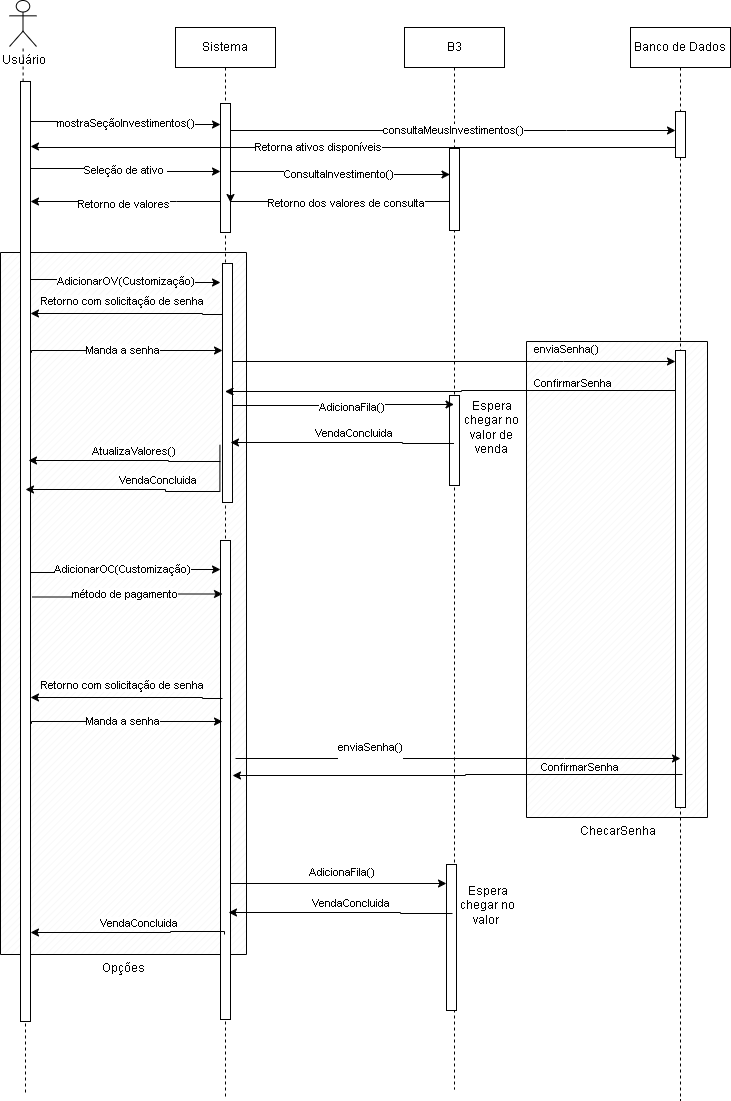

The diagram above was exported from draw.io. Its source (the exported page's mxGraphModel, read from the mxfile embedded in the PNG):
<mxGraphModel dx="1586" dy="976" grid="0" gridSize="10" guides="1" tooltips="1" connect="1" arrows="1" fold="1" page="1" pageScale="1" pageWidth="850" pageHeight="1100" math="0" shadow="0">
  <root>
    <mxCell id="0" />
    <mxCell id="1" parent="0" />
    <mxCell id="bhO41Df0-N3BMsMs-DKW-1" value="Usuário" style="shape=umlActor;verticalLabelPosition=bottom;verticalAlign=top;html=1;outlineConnect=0;" parent="1" vertex="1">
      <mxGeometry x="57" y="82" width="27" height="46" as="geometry" />
    </mxCell>
    <mxCell id="bhO41Df0-N3BMsMs-DKW-12" value="Sistema" style="shape=umlLifeline;perimeter=lifelinePerimeter;whiteSpace=wrap;html=1;container=1;dropTarget=0;collapsible=0;recursiveResize=0;outlineConnect=0;portConstraint=eastwest;newEdgeStyle={&quot;curved&quot;:0,&quot;rounded&quot;:0};" parent="1" vertex="1">
      <mxGeometry x="223" y="109" width="100" height="1070" as="geometry" />
    </mxCell>
    <mxCell id="bhO41Df0-N3BMsMs-DKW-19" value="" style="html=1;points=[[0,0,0,0,5],[0,1,0,0,-5],[1,0,0,0,5],[1,1,0,0,-5]];perimeter=orthogonalPerimeter;outlineConnect=0;targetShapes=umlLifeline;portConstraint=eastwest;newEdgeStyle={&quot;curved&quot;:0,&quot;rounded&quot;:0};" parent="bhO41Df0-N3BMsMs-DKW-12" vertex="1">
      <mxGeometry x="45" y="76" width="10" height="129" as="geometry" />
    </mxCell>
    <mxCell id="bhO41Df0-N3BMsMs-DKW-13" value="" style="endArrow=none;dashed=1;html=1;rounded=0;" parent="1" source="bhO41Df0-N3BMsMs-DKW-16" target="bhO41Df0-N3BMsMs-DKW-1" edge="1">
      <mxGeometry width="50" height="50" relative="1" as="geometry">
        <mxPoint x="72" y="421" as="sourcePoint" />
        <mxPoint x="72" y="157" as="targetPoint" />
      </mxGeometry>
    </mxCell>
    <mxCell id="bhO41Df0-N3BMsMs-DKW-29" value="Opções" style="verticalLabelPosition=bottom;verticalAlign=top;html=1;shape=mxgraph.basic.patternFillRect;fillStyle=diag;step=5;fillStrokeWidth=0.2;fillStrokeColor=#dddddd;fillColor=none;" parent="1" vertex="1">
      <mxGeometry x="48" y="334" width="246" height="702" as="geometry" />
    </mxCell>
    <mxCell id="bhO41Df0-N3BMsMs-DKW-14" value="B3" style="shape=umlLifeline;perimeter=lifelinePerimeter;whiteSpace=wrap;html=1;container=1;dropTarget=0;collapsible=0;recursiveResize=0;outlineConnect=0;portConstraint=eastwest;newEdgeStyle={&quot;curved&quot;:0,&quot;rounded&quot;:0};" parent="1" vertex="1">
      <mxGeometry x="452" y="109" width="100" height="1062" as="geometry" />
    </mxCell>
    <mxCell id="bhO41Df0-N3BMsMs-DKW-24" value="" style="html=1;points=[[0,0,0,0,5],[0,1,0,0,-5],[1,0,0,0,5],[1,1,0,0,-5]];perimeter=orthogonalPerimeter;outlineConnect=0;targetShapes=umlLifeline;portConstraint=eastwest;newEdgeStyle={&quot;curved&quot;:0,&quot;rounded&quot;:0};" parent="bhO41Df0-N3BMsMs-DKW-14" vertex="1">
      <mxGeometry x="45" y="121" width="10" height="82" as="geometry" />
    </mxCell>
    <mxCell id="bhO41Df0-N3BMsMs-DKW-47" value="" style="html=1;points=[[0,0,0,0,5],[0,1,0,0,-5],[1,0,0,0,5],[1,1,0,0,-5]];perimeter=orthogonalPerimeter;outlineConnect=0;targetShapes=umlLifeline;portConstraint=eastwest;newEdgeStyle={&quot;curved&quot;:0,&quot;rounded&quot;:0};" parent="bhO41Df0-N3BMsMs-DKW-14" vertex="1">
      <mxGeometry x="45" y="368" width="10" height="90" as="geometry" />
    </mxCell>
    <mxCell id="bhO41Df0-N3BMsMs-DKW-69" value="" style="html=1;points=[[0,0,0,0,5],[0,1,0,0,-5],[1,0,0,0,5],[1,1,0,0,-5]];perimeter=orthogonalPerimeter;outlineConnect=0;targetShapes=umlLifeline;portConstraint=eastwest;newEdgeStyle={&quot;curved&quot;:0,&quot;rounded&quot;:0};" parent="bhO41Df0-N3BMsMs-DKW-14" vertex="1">
      <mxGeometry x="42" y="837" width="10" height="146" as="geometry" />
    </mxCell>
    <mxCell id="bhO41Df0-N3BMsMs-DKW-17" value="" style="endArrow=none;dashed=1;html=1;rounded=0;" parent="1" target="bhO41Df0-N3BMsMs-DKW-16" edge="1">
      <mxGeometry width="50" height="50" relative="1" as="geometry">
        <mxPoint x="73" y="1174" as="sourcePoint" />
        <mxPoint x="71" y="128" as="targetPoint" />
      </mxGeometry>
    </mxCell>
    <mxCell id="bhO41Df0-N3BMsMs-DKW-20" value="mostraSeçãoInvestimentos()" style="edgeStyle=orthogonalEdgeStyle;rounded=0;orthogonalLoop=1;jettySize=auto;html=1;curved=0;" parent="1" source="bhO41Df0-N3BMsMs-DKW-16" target="bhO41Df0-N3BMsMs-DKW-19" edge="1">
      <mxGeometry relative="1" as="geometry">
        <Array as="points">
          <mxPoint x="173" y="203" />
          <mxPoint x="173" y="206" />
        </Array>
      </mxGeometry>
    </mxCell>
    <mxCell id="bhO41Df0-N3BMsMs-DKW-16" value="" style="html=1;points=[[0,0,0,0,5],[0,1,0,0,-5],[1,0,0,0,5],[1,1,0,0,-5]];perimeter=orthogonalPerimeter;outlineConnect=0;targetShapes=umlLifeline;portConstraint=eastwest;newEdgeStyle={&quot;curved&quot;:0,&quot;rounded&quot;:0};" parent="1" vertex="1">
      <mxGeometry x="68" y="163" width="10" height="940" as="geometry" />
    </mxCell>
    <mxCell id="bhO41Df0-N3BMsMs-DKW-22" value="Retorna ativos disponíveis" style="edgeStyle=orthogonalEdgeStyle;rounded=0;orthogonalLoop=1;jettySize=auto;html=1;curved=0;startArrow=classic;startFill=1;endArrow=none;endFill=0;" parent="1" target="bhO41Df0-N3BMsMs-DKW-37" edge="1">
      <mxGeometry x="-0.1054" relative="1" as="geometry">
        <mxPoint x="78" y="228" as="sourcePoint" />
        <mxPoint x="268" y="227" as="targetPoint" />
        <Array as="points">
          <mxPoint x="81" y="228" />
          <mxPoint x="81" y="229" />
        </Array>
        <mxPoint as="offset" />
      </mxGeometry>
    </mxCell>
    <mxCell id="bhO41Df0-N3BMsMs-DKW-23" value="ConsultaInvestimento()" style="edgeStyle=orthogonalEdgeStyle;rounded=0;orthogonalLoop=1;jettySize=auto;html=1;curved=0;" parent="1" edge="1">
      <mxGeometry relative="1" as="geometry">
        <mxPoint x="278" y="253" as="sourcePoint" />
        <mxPoint x="497.5" y="256" as="targetPoint" />
        <Array as="points">
          <mxPoint x="373" y="253" />
          <mxPoint x="373" y="256" />
        </Array>
      </mxGeometry>
    </mxCell>
    <mxCell id="bhO41Df0-N3BMsMs-DKW-25" value="Retorno dos valores de consulta" style="edgeStyle=orthogonalEdgeStyle;rounded=0;orthogonalLoop=1;jettySize=auto;html=1;curved=0;startArrow=classic;startFill=1;endArrow=none;endFill=0;" parent="1" edge="1">
      <mxGeometry x="0.0673" y="-2" relative="1" as="geometry">
        <mxPoint x="278" y="284" as="sourcePoint" />
        <mxPoint x="497" y="283" as="targetPoint" />
        <Array as="points">
          <mxPoint x="345" y="283" />
          <mxPoint x="345" y="283" />
        </Array>
        <mxPoint as="offset" />
      </mxGeometry>
    </mxCell>
    <mxCell id="bhO41Df0-N3BMsMs-DKW-26" value="Retorno de valores" style="edgeStyle=orthogonalEdgeStyle;rounded=0;orthogonalLoop=1;jettySize=auto;html=1;curved=0;startArrow=classic;startFill=1;endArrow=none;endFill=0;" parent="1" edge="1">
      <mxGeometry x="-0.021" y="-3" relative="1" as="geometry">
        <mxPoint x="78" y="283.00030303030303" as="sourcePoint" />
        <mxPoint x="268" y="283.00030303030303" as="targetPoint" />
        <Array as="points">
          <mxPoint x="224" y="282.97" />
          <mxPoint x="224" y="282.97" />
        </Array>
        <mxPoint as="offset" />
      </mxGeometry>
    </mxCell>
    <mxCell id="bhO41Df0-N3BMsMs-DKW-30" value="AdicionarOV(Customização)" style="edgeStyle=orthogonalEdgeStyle;rounded=0;orthogonalLoop=1;jettySize=auto;html=1;curved=0;" parent="1" edge="1">
      <mxGeometry relative="1" as="geometry">
        <mxPoint x="78" y="361" as="sourcePoint" />
        <mxPoint x="268" y="364" as="targetPoint" />
        <Array as="points">
          <mxPoint x="173" y="361" />
          <mxPoint x="173" y="364" />
        </Array>
      </mxGeometry>
    </mxCell>
    <mxCell id="bhO41Df0-N3BMsMs-DKW-51" value="ChecarSenha" style="verticalLabelPosition=bottom;verticalAlign=top;html=1;shape=mxgraph.basic.patternFillRect;fillStyle=diag;step=5;fillStrokeWidth=0.2;fillStrokeColor=#dddddd;fillColor=none;" parent="1" vertex="1">
      <mxGeometry x="574" y="423" width="181" height="476" as="geometry" />
    </mxCell>
    <mxCell id="bhO41Df0-N3BMsMs-DKW-31" value="" style="html=1;points=[[0,0,0,0,5],[0,1,0,0,-5],[1,0,0,0,5],[1,1,0,0,-5]];perimeter=orthogonalPerimeter;outlineConnect=0;targetShapes=umlLifeline;portConstraint=eastwest;newEdgeStyle={&quot;curved&quot;:0,&quot;rounded&quot;:0};" parent="1" vertex="1">
      <mxGeometry x="270" y="345" width="10" height="239" as="geometry" />
    </mxCell>
    <mxCell id="bhO41Df0-N3BMsMs-DKW-32" value="Seleção de ativo&amp;nbsp;" style="edgeStyle=orthogonalEdgeStyle;rounded=0;orthogonalLoop=1;jettySize=auto;html=1;curved=0;" parent="1" edge="1">
      <mxGeometry relative="1" as="geometry">
        <mxPoint x="78" y="250" as="sourcePoint" />
        <mxPoint x="268" y="253" as="targetPoint" />
        <Array as="points">
          <mxPoint x="173" y="250" />
          <mxPoint x="173" y="253" />
        </Array>
      </mxGeometry>
    </mxCell>
    <mxCell id="bhO41Df0-N3BMsMs-DKW-33" value="AdicionarOC(Customização)" style="edgeStyle=orthogonalEdgeStyle;rounded=0;orthogonalLoop=1;jettySize=auto;html=1;curved=0;" parent="1" source="bhO41Df0-N3BMsMs-DKW-16" target="bhO41Df0-N3BMsMs-DKW-34" edge="1">
      <mxGeometry x="-0.0415" y="3" relative="1" as="geometry">
        <mxPoint x="80" y="441" as="sourcePoint" />
        <mxPoint x="268" y="650" as="targetPoint" />
        <Array as="points">
          <mxPoint x="175" y="654" />
          <mxPoint x="175" y="651" />
        </Array>
        <mxPoint as="offset" />
      </mxGeometry>
    </mxCell>
    <mxCell id="bhO41Df0-N3BMsMs-DKW-70" style="edgeStyle=orthogonalEdgeStyle;rounded=0;orthogonalLoop=1;jettySize=auto;html=1;curved=0;" parent="1" target="bhO41Df0-N3BMsMs-DKW-69" edge="1">
      <mxGeometry relative="1" as="geometry">
        <mxPoint x="270" y="708" as="sourcePoint" />
        <mxPoint x="492" y="708" as="targetPoint" />
        <Array as="points">
          <mxPoint x="270" y="965" />
        </Array>
      </mxGeometry>
    </mxCell>
    <mxCell id="bhO41Df0-N3BMsMs-DKW-34" value="" style="html=1;points=[[0,0,0,0,5],[0,1,0,0,-5],[1,0,0,0,5],[1,1,0,0,-5]];perimeter=orthogonalPerimeter;outlineConnect=0;targetShapes=umlLifeline;portConstraint=eastwest;newEdgeStyle={&quot;curved&quot;:0,&quot;rounded&quot;:0};" parent="1" vertex="1">
      <mxGeometry x="268" y="622" width="10" height="479" as="geometry" />
    </mxCell>
    <mxCell id="bhO41Df0-N3BMsMs-DKW-36" value="Banco de Dados" style="shape=umlLifeline;perimeter=lifelinePerimeter;whiteSpace=wrap;html=1;container=1;dropTarget=0;collapsible=0;recursiveResize=0;outlineConnect=0;portConstraint=eastwest;newEdgeStyle={&quot;curved&quot;:0,&quot;rounded&quot;:0};" parent="1" vertex="1">
      <mxGeometry x="678" y="109" width="100" height="1073" as="geometry" />
    </mxCell>
    <mxCell id="bhO41Df0-N3BMsMs-DKW-37" value="" style="html=1;points=[[0,0,0,0,5],[0,1,0,0,-5],[1,0,0,0,5],[1,1,0,0,-5]];perimeter=orthogonalPerimeter;outlineConnect=0;targetShapes=umlLifeline;portConstraint=eastwest;newEdgeStyle={&quot;curved&quot;:0,&quot;rounded&quot;:0};" parent="bhO41Df0-N3BMsMs-DKW-36" vertex="1">
      <mxGeometry x="45" y="84" width="10" height="46" as="geometry" />
    </mxCell>
    <mxCell id="bhO41Df0-N3BMsMs-DKW-45" value="" style="html=1;points=[[0,0,0,0,5],[0,1,0,0,-5],[1,0,0,0,5],[1,1,0,0,-5]];perimeter=orthogonalPerimeter;outlineConnect=0;targetShapes=umlLifeline;portConstraint=eastwest;newEdgeStyle={&quot;curved&quot;:0,&quot;rounded&quot;:0};" parent="bhO41Df0-N3BMsMs-DKW-36" vertex="1">
      <mxGeometry x="45" y="323" width="10" height="457" as="geometry" />
    </mxCell>
    <mxCell id="bhO41Df0-N3BMsMs-DKW-41" value="Retorno com solicitação de senha&amp;nbsp;" style="edgeStyle=orthogonalEdgeStyle;rounded=0;orthogonalLoop=1;jettySize=auto;html=1;curved=0;" parent="1" source="bhO41Df0-N3BMsMs-DKW-31" target="bhO41Df0-N3BMsMs-DKW-16" edge="1">
      <mxGeometry x="0.0312" y="-12" relative="1" as="geometry">
        <Array as="points">
          <mxPoint x="250" y="396" />
          <mxPoint x="250" y="395" />
        </Array>
        <mxPoint as="offset" />
      </mxGeometry>
    </mxCell>
    <mxCell id="bhO41Df0-N3BMsMs-DKW-42" value="Manda a senha" style="edgeStyle=orthogonalEdgeStyle;rounded=0;orthogonalLoop=1;jettySize=auto;html=1;curved=0;exitX=0.122;exitY=0.143;exitDx=0;exitDy=0;exitPerimeter=0;" parent="1" edge="1">
      <mxGeometry relative="1" as="geometry">
        <mxPoint x="78.01199999999994" y="440.414" as="sourcePoint" />
        <mxPoint x="270" y="431.9955172413793" as="targetPoint" />
        <Array as="points">
          <mxPoint x="79" y="434.03" />
          <mxPoint x="79" y="432.03" />
        </Array>
      </mxGeometry>
    </mxCell>
    <mxCell id="bhO41Df0-N3BMsMs-DKW-44" value="enviaSenha()" style="edgeStyle=orthogonalEdgeStyle;rounded=0;orthogonalLoop=1;jettySize=auto;html=1;curved=0;" parent="1" source="bhO41Df0-N3BMsMs-DKW-31" target="bhO41Df0-N3BMsMs-DKW-45" edge="1">
      <mxGeometry x="0.5079" y="12" relative="1" as="geometry">
        <Array as="points">
          <mxPoint x="611" y="443" />
          <mxPoint x="611" y="443" />
        </Array>
        <mxPoint as="offset" />
      </mxGeometry>
    </mxCell>
    <mxCell id="bhO41Df0-N3BMsMs-DKW-46" value="ConfirmarSenha" style="edgeStyle=orthogonalEdgeStyle;rounded=0;orthogonalLoop=1;jettySize=auto;html=1;curved=0;" parent="1" source="bhO41Df0-N3BMsMs-DKW-45" target="bhO41Df0-N3BMsMs-DKW-12" edge="1">
      <mxGeometry x="-0.5424" y="-7" relative="1" as="geometry">
        <Array as="points">
          <mxPoint x="509" y="472" />
          <mxPoint x="509" y="473" />
        </Array>
        <mxPoint as="offset" />
      </mxGeometry>
    </mxCell>
    <mxCell id="bhO41Df0-N3BMsMs-DKW-48" value="" style="edgeStyle=orthogonalEdgeStyle;rounded=0;orthogonalLoop=1;jettySize=auto;html=1;curved=0;" parent="1" target="bhO41Df0-N3BMsMs-DKW-14" edge="1">
      <mxGeometry x="-0.0195" y="-22" relative="1" as="geometry">
        <mxPoint x="280" y="495" as="sourcePoint" />
        <mxPoint x="469" y="490" as="targetPoint" />
        <Array as="points">
          <mxPoint x="280" y="487" />
          <mxPoint x="377" y="487" />
          <mxPoint x="377" y="486" />
        </Array>
        <mxPoint as="offset" />
      </mxGeometry>
    </mxCell>
    <mxCell id="bhO41Df0-N3BMsMs-DKW-49" value="AdicionaFila()" style="edgeLabel;html=1;align=center;verticalAlign=middle;resizable=0;points=[];" parent="bhO41Df0-N3BMsMs-DKW-48" vertex="1" connectable="0">
      <mxGeometry x="0.2611" relative="1" as="geometry">
        <mxPoint x="-18" y="2" as="offset" />
      </mxGeometry>
    </mxCell>
    <mxCell id="bhO41Df0-N3BMsMs-DKW-50" value="VendaConcluida" style="edgeStyle=orthogonalEdgeStyle;rounded=0;orthogonalLoop=1;jettySize=auto;html=1;curved=0;" parent="1" source="bhO41Df0-N3BMsMs-DKW-14" edge="1">
      <mxGeometry x="-0.0885" y="-9" relative="1" as="geometry">
        <mxPoint x="470" y="525" as="sourcePoint" />
        <mxPoint x="278" y="524" as="targetPoint" />
        <Array as="points">
          <mxPoint x="450" y="525" />
        </Array>
        <mxPoint as="offset" />
      </mxGeometry>
    </mxCell>
    <mxCell id="bhO41Df0-N3BMsMs-DKW-54" value="VendaConcluida" style="edgeStyle=orthogonalEdgeStyle;rounded=0;orthogonalLoop=1;jettySize=auto;html=1;curved=0;exitX=0.892;exitY=0.274;exitDx=0;exitDy=0;exitPerimeter=0;" parent="1" source="bhO41Df0-N3BMsMs-DKW-29" edge="1">
      <mxGeometry x="-0.0885" y="-9" relative="1" as="geometry">
        <mxPoint x="265" y="572" as="sourcePoint" />
        <mxPoint x="73" y="571" as="targetPoint" />
        <Array as="points">
          <mxPoint x="213" y="573" />
          <mxPoint x="213" y="571" />
        </Array>
        <mxPoint as="offset" />
      </mxGeometry>
    </mxCell>
    <mxCell id="bhO41Df0-N3BMsMs-DKW-55" value="AtualizaValores()" style="edgeStyle=orthogonalEdgeStyle;rounded=0;orthogonalLoop=1;jettySize=auto;html=1;curved=0;" parent="1" edge="1">
      <mxGeometry x="-0.0885" y="-9" relative="1" as="geometry">
        <mxPoint x="268" y="543" as="sourcePoint" />
        <mxPoint x="76" y="542" as="targetPoint" />
        <Array as="points">
          <mxPoint x="216" y="543" />
        </Array>
        <mxPoint as="offset" />
      </mxGeometry>
    </mxCell>
    <mxCell id="bhO41Df0-N3BMsMs-DKW-56" value="consultaMeusInvestimentos()" style="edgeStyle=orthogonalEdgeStyle;rounded=0;orthogonalLoop=1;jettySize=auto;html=1;curved=0;" parent="1" source="bhO41Df0-N3BMsMs-DKW-19" target="bhO41Df0-N3BMsMs-DKW-37" edge="1">
      <mxGeometry relative="1" as="geometry">
        <Array as="points">
          <mxPoint x="614" y="212" />
          <mxPoint x="614" y="212" />
        </Array>
      </mxGeometry>
    </mxCell>
    <mxCell id="bhO41Df0-N3BMsMs-DKW-57" value="Espera chegar no valor de venda" style="text;html=1;align=center;verticalAlign=middle;whiteSpace=wrap;rounded=0;" parent="1" vertex="1">
      <mxGeometry x="505" y="488" width="69" height="42" as="geometry" />
    </mxCell>
    <mxCell id="bhO41Df0-N3BMsMs-DKW-64" value="Retorno com solicitação de senha&amp;nbsp;" style="edgeStyle=orthogonalEdgeStyle;rounded=0;orthogonalLoop=1;jettySize=auto;html=1;curved=0;" parent="1" edge="1">
      <mxGeometry x="0.0312" y="-12" relative="1" as="geometry">
        <mxPoint x="270" y="780" as="sourcePoint" />
        <mxPoint x="78" y="779" as="targetPoint" />
        <Array as="points">
          <mxPoint x="250" y="780" />
          <mxPoint x="250" y="779" />
        </Array>
        <mxPoint as="offset" />
      </mxGeometry>
    </mxCell>
    <mxCell id="bhO41Df0-N3BMsMs-DKW-65" value="Manda a senha" style="edgeStyle=orthogonalEdgeStyle;rounded=0;orthogonalLoop=1;jettySize=auto;html=1;curved=0;exitX=0.122;exitY=0.143;exitDx=0;exitDy=0;exitPerimeter=0;" parent="1" edge="1">
      <mxGeometry relative="1" as="geometry">
        <mxPoint x="78.01199999999994" y="811.414" as="sourcePoint" />
        <mxPoint x="270" y="802.9955172413793" as="targetPoint" />
        <Array as="points">
          <mxPoint x="79" y="805.03" />
          <mxPoint x="79" y="803.03" />
        </Array>
      </mxGeometry>
    </mxCell>
    <mxCell id="bhO41Df0-N3BMsMs-DKW-66" value="&#10;&lt;span style=&quot;color: rgb(0, 0, 0); font-family: Helvetica; font-size: 11px; font-style: normal; font-variant-ligatures: normal; font-variant-caps: normal; font-weight: 400; letter-spacing: normal; orphans: 2; text-align: center; text-indent: 0px; text-transform: none; widows: 2; word-spacing: 0px; -webkit-text-stroke-width: 0px; white-space: nowrap; background-color: rgb(255, 255, 255); text-decoration-thickness: initial; text-decoration-style: initial; text-decoration-color: initial; display: inline !important; float: none;&quot;&gt;enviaSenha()&lt;/span&gt;&#10;&#10;" style="edgeStyle=orthogonalEdgeStyle;rounded=0;orthogonalLoop=1;jettySize=auto;html=1;curved=0;" parent="1" edge="1">
      <mxGeometry x="-0.3933" y="3" relative="1" as="geometry">
        <mxPoint x="283" y="840" as="sourcePoint" />
        <mxPoint x="728" y="840" as="targetPoint" />
        <Array as="points">
          <mxPoint x="612" y="840.5" />
          <mxPoint x="612" y="840.5" />
        </Array>
        <mxPoint y="-1" as="offset" />
      </mxGeometry>
    </mxCell>
    <mxCell id="bhO41Df0-N3BMsMs-DKW-67" value="ConfirmarSenha" style="edgeStyle=orthogonalEdgeStyle;rounded=0;orthogonalLoop=1;jettySize=auto;html=1;curved=0;" parent="1" edge="1">
      <mxGeometry x="-0.5424" y="-7" relative="1" as="geometry">
        <mxPoint x="730" y="856" as="sourcePoint" />
        <mxPoint x="280" y="857" as="targetPoint" />
        <Array as="points">
          <mxPoint x="513" y="856" />
          <mxPoint x="513" y="857" />
        </Array>
        <mxPoint as="offset" />
      </mxGeometry>
    </mxCell>
    <mxCell id="bhO41Df0-N3BMsMs-DKW-71" value="método de pagamento" style="edgeStyle=orthogonalEdgeStyle;rounded=0;orthogonalLoop=1;jettySize=auto;html=1;curved=0;" parent="1" edge="1">
      <mxGeometry x="-0.0415" y="3" relative="1" as="geometry">
        <mxPoint x="80" y="678.5" as="sourcePoint" />
        <mxPoint x="270" y="675.5" as="targetPoint" />
        <Array as="points">
          <mxPoint x="177" y="678.5" />
          <mxPoint x="177" y="675.5" />
        </Array>
        <mxPoint as="offset" />
      </mxGeometry>
    </mxCell>
    <mxCell id="bhO41Df0-N3BMsMs-DKW-72" value="AdicionaFila()" style="edgeLabel;html=1;align=center;verticalAlign=middle;resizable=0;points=[];" parent="1" vertex="1" connectable="0">
      <mxGeometry x="388.0000000000002" y="953" as="geometry" />
    </mxCell>
    <mxCell id="bhO41Df0-N3BMsMs-DKW-73" value="VendaConcluida" style="edgeStyle=orthogonalEdgeStyle;rounded=0;orthogonalLoop=1;jettySize=auto;html=1;curved=0;" parent="1" edge="1">
      <mxGeometry x="-0.0885" y="-9" relative="1" as="geometry">
        <mxPoint x="500" y="995" as="sourcePoint" />
        <mxPoint x="276" y="994" as="targetPoint" />
        <Array as="points">
          <mxPoint x="448" y="995" />
        </Array>
        <mxPoint as="offset" />
      </mxGeometry>
    </mxCell>
    <mxCell id="bhO41Df0-N3BMsMs-DKW-74" value="Espera chegar no valor&amp;nbsp;" style="text;html=1;align=center;verticalAlign=middle;whiteSpace=wrap;rounded=0;" parent="1" vertex="1">
      <mxGeometry x="501" y="966" width="69" height="42" as="geometry" />
    </mxCell>
    <mxCell id="bhO41Df0-N3BMsMs-DKW-75" value="VendaConcluida" style="edgeStyle=orthogonalEdgeStyle;rounded=0;orthogonalLoop=1;jettySize=auto;html=1;curved=0;exitX=0.892;exitY=0.274;exitDx=0;exitDy=0;exitPerimeter=0;" parent="1" edge="1">
      <mxGeometry x="-0.0885" y="-9" relative="1" as="geometry">
        <mxPoint x="272" y="1016" as="sourcePoint" />
        <mxPoint x="78" y="1014" as="targetPoint" />
        <Array as="points">
          <mxPoint x="272" y="1013" />
          <mxPoint x="218" y="1013" />
        </Array>
        <mxPoint as="offset" />
      </mxGeometry>
    </mxCell>
  </root>
</mxGraphModel>